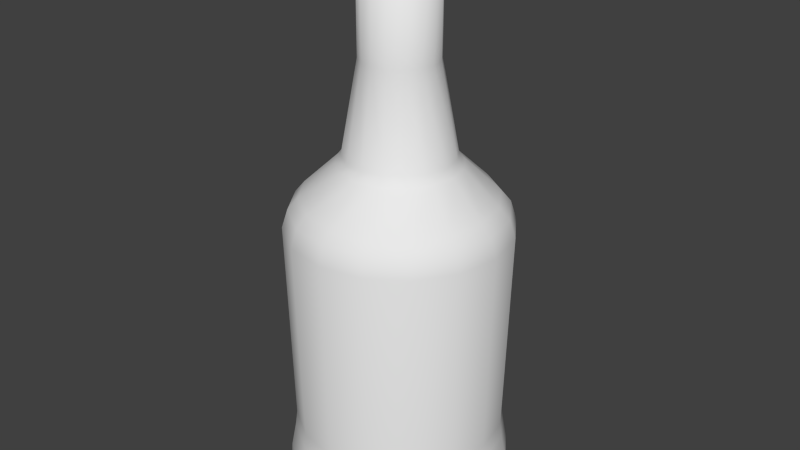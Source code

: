 # Source: blackcurLiq.blend  (saved by Blender 2.76.0; exported with 4.5.12 LTS)
import bpy
from mathutils import Matrix  # noqa: F401  (used for matrix-valued properties, if any)

bpy.ops.wm.read_factory_settings(use_empty=True)
scene = bpy.context.scene
scene.name = 'Scene'

# ---- collections
col_collection_1 = bpy.data.collections.new('Collection 1'); scene.collection.children.link(col_collection_1)

# ---- world
world_world = bpy.data.worlds.new('World'); scene.world = world_world
world_world.color = (0.05088, 0.05088, 0.05088)
world_world.use_sun_shadow = False
world_world.sun_shadow_jitter_overblur = 0.0
world_world.cycles.sampling_method = 'MANUAL'
world_world.cycles.sample_map_resolution = 256

# ---- meshes
me_cylinder_001 = bpy.data.meshes.new('Cylinder.001')
me_cylinder_001.from_pydata([(-9.498e-10, 0.05085, 0.3323), (6.059e-10, 0.03553, 0.418), (0.01946, 0.04698, 0.3323), (0.0136, 0.03282, 0.418), (0.03596, 0.03596, 0.3323), (0.02512, 0.02512, 0.418), (0.04698, 0.01946, 0.3323), (0.03282, 0.0136, 0.418), (0.05085, -2.313e-09, 0.3323), (0.03553, -1.662e-09, 0.418), (0.04698, -0.01946, 0.3323), (0.03282, -0.0136, 0.418), (0.03596, -0.03596, 0.3323), (0.02512, -0.02512, 0.418), (0.01946, -0.04698, 0.3323), (0.0136, -0.03282, 0.418), (6.729e-09, -0.05085, 0.3323), (5.971e-09, -0.03553, 0.418), (-0.01946, -0.04698, 0.3323), (-0.0136, -0.03282, 0.418), (-0.03596, -0.03596, 0.3323), (-0.02512, -0.02512, 0.418), (-0.04698, -0.01946, 0.3323), (-0.03282, -0.0136, 0.418), (-0.05085, 5.16e-10, 0.3323), (-0.03553, 3.151e-10, 0.418), (-0.04698, 0.01946, 0.3323), (-0.03282, 0.0136, 0.418), (-0.03596, 0.03596, 0.3323), (-0.02512, 0.02512, 0.418), (-0.01946, 0.04698, 0.3323), (-0.0136, 0.03282, 0.418), (-6.066e-10, 0.05656, 0.3246), (0.02165, 0.05226, 0.3246), (0.04, 0.04, 0.3246), (0.05226, 0.02165, 0.3246), (0.05656, -2.573e-09, 0.3246), (0.05226, -0.02165, 0.3246), (0.04, -0.04, 0.3246), (0.02165, -0.05226, 0.3246), (7.934e-09, -0.05656, 0.3246), (-0.02165, -0.05226, 0.3246), (-0.04, -0.04, 0.3246), (-0.05226, -0.02165, 0.3246), (-0.05656, 5.739e-10, 0.3246), (-0.05226, 0.02165, 0.3246), (-0.04, 0.04, 0.3246), (-0.02165, 0.05226, 0.3246), (-4.623e-09, 0.08913, 0.2936), (0.03411, 0.08234, 0.2936), (0.06302, 0.06302, 0.2936), (0.08234, 0.03411, 0.2936), (0.08913, -4.628e-09, 0.2936), (0.08234, -0.03411, 0.2936), (0.06302, -0.06302, 0.2936), (0.03411, -0.08234, 0.2936), (8.834e-09, -0.08913, 0.2936), (-0.03411, -0.08234, 0.2936), (-0.06302, -0.06302, 0.2936), (-0.08234, -0.03411, 0.2936), (-0.08913, 3.302e-10, 0.2936), (-0.08234, 0.03411, 0.2936), (-0.06302, 0.06302, 0.2936), (-0.03411, 0.08234, 0.2936), (-6.956e-09, 0.09845, 0.2824), (0.03767, 0.09096, 0.2824), (0.06961, 0.06961, 0.2824), (0.09096, 0.03767, 0.2824), (0.09845, -5.176e-09, 0.2824), (0.09096, -0.03767, 0.2824), (0.06961, -0.06961, 0.2824), (0.03767, -0.09096, 0.2824), (7.91e-09, -0.09845, 0.2824), (-0.03767, -0.09096, 0.2824), (-0.06961, -0.06961, 0.2824), (-0.09096, -0.03767, 0.2824), (-0.09845, 3.018e-10, 0.2824), (-0.09096, 0.03767, 0.2824), (-0.06961, 0.06961, 0.2824), (-0.03767, 0.09096, 0.2824), (-6.857e-09, 0.1038, 0.2651), (0.03973, 0.09593, 0.2651), (0.07342, 0.07342, 0.2651), (0.09593, 0.03973, 0.2651), (0.1038, -5.489e-09, 0.2651), (0.09593, -0.03973, 0.2651), (0.07342, -0.07342, 0.2651), (0.03973, -0.09593, 0.2651), (8.821e-09, -0.1038, 0.2651), (-0.03973, -0.09593, 0.2651), (-0.07342, -0.07342, 0.2651), (-0.09593, -0.03973, 0.2651), (-0.1038, 2.88e-10, 0.2651), (-0.09593, 0.03973, 0.2651), (-0.07342, 0.07342, 0.2651), (-0.03973, 0.09593, 0.2651), (1.118e-08, 0.09872, 0.06785), (0.03778, 0.0912, 0.06785), (0.0698, 0.0698, 0.06785), (0.0912, 0.03778, 0.06785), (0.09872, -5.219e-09, 0.06785), (0.0912, -0.03778, 0.06785), (0.0698, -0.0698, 0.06785), (0.03778, -0.0912, 0.06785), (2.608e-08, -0.09872, 0.06785), (-0.03778, -0.0912, 0.06785), (-0.0698, -0.0698, 0.06785), (-0.0912, -0.03778, 0.06785), (-0.09872, 2.738e-10, 0.06785), (-0.0912, 0.03778, 0.06785), (-0.0698, 0.0698, 0.06785), (-0.03778, 0.0912, 0.06785), (1.166e-08, 0.1004, 0.05407), (0.03843, 0.09277, 0.05407), (0.071, 0.071, 0.05407), (0.09277, 0.03843, 0.05407), (0.1004, -5.308e-09, 0.05407), (0.09277, -0.03843, 0.05407), (0.071, -0.071, 0.05407), (0.03843, -0.09277, 0.05407), (2.682e-08, -0.1004, 0.05407), (-0.03843, -0.09277, 0.05407), (-0.071, -0.071, 0.05407), (-0.09277, -0.03843, 0.05407), (-0.1004, 2.785e-10, 0.05407), (-0.09277, 0.03843, 0.05407), (-0.071, 0.071, 0.05407), (-0.03843, 0.09277, 0.05407), (1.176e-08, 0.105, 0.02908), (0.04017, 0.09699, 0.02908), (0.07423, 0.07423, 0.02908), (0.09699, 0.04017, 0.02908), (0.105, -5.515e-09, 0.02908), (0.09699, -0.04017, 0.02908), (0.07423, -0.07423, 0.02908), (0.04017, -0.09699, 0.02908), (2.761e-08, -0.105, 0.02908), (-0.04017, -0.09699, 0.02908), (-0.07423, -0.07423, 0.02908), (-0.09699, -0.04017, 0.02908), (-0.105, 3.253e-10, 0.02908), (-0.09699, 0.04017, 0.02908), (-0.07423, 0.07423, 0.02908), (-0.04017, 0.09699, 0.02908), (1.17e-08, 0.1056, 0.01961), (0.0404, 0.09753, 0.01961), (0.07465, 0.07465, 0.01961), (0.09753, 0.0404, 0.01961), (0.1056, -5.55e-09, 0.01961), (0.09753, -0.0404, 0.01961), (0.07465, -0.07465, 0.01961), (0.0404, -0.09753, 0.01961), (2.764e-08, -0.1056, 0.01961), (-0.0404, -0.09753, 0.01961), (-0.07465, -0.07465, 0.01961), (-0.09753, -0.0404, 0.01961), (-0.1056, 3.237e-10, 0.01961), (-0.09753, 0.0404, 0.01961), (-0.07465, 0.07465, 0.01961), (-0.0404, 0.09753, 0.01961), (1.17e-08, 0.1056, -0.0002065), (0.0404, 0.09753, -0.0002065), (0.07465, 0.07465, -0.0002065), (0.09753, 0.0404, -0.0002065), (0.1056, -5.55e-09, -0.0002065), (0.09753, -0.0404, -0.0002065), (0.07465, -0.07465, -0.0002065), (0.0404, -0.09753, -0.0002065), (2.764e-08, -0.1056, -0.0002065), (-0.0404, -0.09753, -0.0002065), (-0.07465, -0.07465, -0.0002065), (-0.09753, -0.0404, -0.0002065), (-0.1056, 3.237e-10, -0.0002065), (-0.09753, 0.0404, -0.0002065), (-0.07465, 0.07465, -0.0002065), (-0.0404, 0.09753, -0.0002065), (3.25e-08, 0.03553, 0.5257), (0.0136, 0.03282, 0.5257), (0.02512, 0.02512, 0.5257), (0.03282, 0.0136, 0.5257), (0.03553, -1.662e-09, 0.5257), (0.03282, -0.0136, 0.5257), (0.02512, -0.02512, 0.5257), (0.0136, -0.03282, 0.5257), (3.786e-08, -0.03553, 0.5257), (-0.0136, -0.03282, 0.5257), (-0.02512, -0.02512, 0.5257), (-0.03282, -0.0136, 0.5257), (-0.03553, 3.151e-10, 0.5257), (-0.03282, 0.0136, 0.5257), (-0.02512, 0.02512, 0.5257), (-0.0136, 0.03282, 0.5257)], [], [(0, 1, 3, 2), (2, 3, 5, 4), (4, 5, 7, 6), (6, 7, 9, 8), (8, 9, 11, 10), (10, 11, 13, 12), (12, 13, 15, 14), (14, 15, 17, 16), (16, 17, 19, 18), (18, 19, 21, 20), (20, 21, 23, 22), (22, 23, 25, 24), (24, 25, 27, 26), (26, 27, 29, 28), (11, 9, 180, 181), (30, 31, 1, 0), (28, 29, 31, 30), (28, 30, 47, 46), (42, 43, 59, 58), (4, 6, 35, 34), (14, 16, 40, 39), (0, 2, 33, 32), (24, 26, 45, 44), (10, 12, 38, 37), (20, 22, 43, 42), (30, 0, 32, 47), (6, 8, 36, 35), (16, 18, 41, 40), (26, 28, 46, 45), (2, 4, 34, 33), (12, 14, 39, 38), (22, 24, 44, 43), (8, 10, 37, 36), (18, 20, 42, 41), (48, 49, 65, 64), (35, 36, 52, 51), (43, 44, 60, 59), (36, 37, 53, 52), (44, 45, 61, 60), (37, 38, 54, 53), (45, 46, 62, 61), (38, 39, 55, 54), (46, 47, 63, 62), (39, 40, 56, 55), (32, 33, 49, 48), (47, 32, 48, 63), (40, 41, 57, 56), (33, 34, 50, 49), (41, 42, 58, 57), (34, 35, 51, 50), (69, 70, 86, 85), (63, 48, 64, 79), (56, 57, 73, 72), (49, 50, 66, 65), (57, 58, 74, 73), (50, 51, 67, 66), (58, 59, 75, 74), (51, 52, 68, 67), (59, 60, 76, 75), (52, 53, 69, 68), (60, 61, 77, 76), (53, 54, 70, 69), (61, 62, 78, 77), (54, 55, 71, 70), (62, 63, 79, 78), (55, 56, 72, 71), (90, 91, 107, 106), (77, 78, 94, 93), (70, 71, 87, 86), (78, 79, 95, 94), (71, 72, 88, 87), (64, 65, 81, 80), (79, 64, 80, 95), (72, 73, 89, 88), (65, 66, 82, 81), (73, 74, 90, 89), (66, 67, 83, 82), (74, 75, 91, 90), (67, 68, 84, 83), (75, 76, 92, 91), (68, 69, 85, 84), (76, 77, 93, 92), (111, 96, 112, 127), (83, 84, 100, 99), (91, 92, 108, 107), (84, 85, 101, 100), (92, 93, 109, 108), (85, 86, 102, 101), (93, 94, 110, 109), (86, 87, 103, 102), (94, 95, 111, 110), (87, 88, 104, 103), (80, 81, 97, 96), (95, 80, 96, 111), (88, 89, 105, 104), (81, 82, 98, 97), (89, 90, 106, 105), (82, 83, 99, 98), (125, 126, 142, 141), (104, 105, 121, 120), (97, 98, 114, 113), (105, 106, 122, 121), (98, 99, 115, 114), (106, 107, 123, 122), (99, 100, 116, 115), (107, 108, 124, 123), (100, 101, 117, 116), (108, 109, 125, 124), (101, 102, 118, 117), (109, 110, 126, 125), (102, 103, 119, 118), (110, 111, 127, 126), (103, 104, 120, 119), (96, 97, 113, 112), (131, 132, 148, 147), (118, 119, 135, 134), (126, 127, 143, 142), (119, 120, 136, 135), (112, 113, 129, 128), (127, 112, 128, 143), (120, 121, 137, 136), (113, 114, 130, 129), (121, 122, 138, 137), (114, 115, 131, 130), (122, 123, 139, 138), (115, 116, 132, 131), (123, 124, 140, 139), (116, 117, 133, 132), (124, 125, 141, 140), (117, 118, 134, 133), (152, 153, 169, 168), (139, 140, 156, 155), (132, 133, 149, 148), (140, 141, 157, 156), (133, 134, 150, 149), (141, 142, 158, 157), (134, 135, 151, 150), (142, 143, 159, 158), (135, 136, 152, 151), (128, 129, 145, 144), (143, 128, 144, 159), (136, 137, 153, 152), (129, 130, 146, 145), (137, 138, 154, 153), (130, 131, 147, 146), (138, 139, 155, 154), (160, 161, 162, 163, 164, 165, 166, 167, 168, 169, 170, 171, 172, 173, 174, 175), (145, 146, 162, 161), (153, 154, 170, 169), (146, 147, 163, 162), (154, 155, 171, 170), (147, 148, 164, 163), (155, 156, 172, 171), (148, 149, 165, 164), (156, 157, 173, 172), (149, 150, 166, 165), (157, 158, 174, 173), (150, 151, 167, 166), (158, 159, 175, 174), (151, 152, 168, 167), (144, 145, 161, 160), (159, 144, 160, 175), (177, 176, 191, 190, 189, 188, 187, 186, 185, 184, 183, 182, 181, 180, 179, 178), (21, 19, 185, 186), (31, 29, 190, 191), (7, 5, 178, 179), (17, 15, 183, 184), (3, 1, 176, 177), (27, 25, 188, 189), (13, 11, 181, 182), (23, 21, 186, 187), (1, 31, 191, 176), (9, 7, 179, 180), (19, 17, 184, 185), (29, 27, 189, 190), (5, 3, 177, 178), (15, 13, 182, 183), (25, 23, 187, 188)])
me_cylinder_001.polygons.foreach_set('use_smooth', [True] * 178)
_uv = me_cylinder_001.uv_layers.new(name='UVMap')
_uv.uv.foreach_set('vector', [0.4915, 0.6417, 0.4915, 0.7935, 0.5395, 0.7935, 0.5602, 0.6417, 0.5602, 0.6417, 0.5395, 0.7935, 0.5802, 0.7935, 0.6185, 0.6417, 0.6185, 0.6417, 0.5802, 0.7935, 0.6075, 0.7935, 0.6575, 0.6417, 0.6575, 0.6417, 0.6075, 0.7935, 0.617, 0.7935, 0.6712, 0.6417, 0.6712, 0.6417, 0.617, 0.7935, 0.6075, 0.7935, 0.6575, 0.6417, 0.6575, 0.6417, 0.6075, 0.7935, 0.5802, 0.7935, 0.6185, 0.6417, 0.6185, 0.6417, 0.5802, 0.7935, 0.5395, 0.7935, 0.5602, 0.6417, 0.5602, 0.6417, 0.5395, 0.7935, 0.4915, 0.7935, 0.4915, 0.6417, 0.4915, 0.6417, 0.4915, 0.7935, 0.4434, 0.7935, 0.4227, 0.6417, 0.4227, 0.6417, 0.4434, 0.7935, 0.4027, 0.7935, 0.3644, 0.6417, 0.3644, 0.6417, 0.4027, 0.7935, 0.3754, 0.7935, 0.3254, 0.6417, 0.3254, 0.6417, 0.3754, 0.7935, 0.3659, 0.7935, 0.3117, 0.6417, 0.3117, 0.6417, 0.3659, 0.7935, 0.3754, 0.7935, 0.3254, 0.6417, 0.3254, 0.6417, 0.3754, 0.7935, 0.4027, 0.7935, 0.3644, 0.6417, 0.6075, 0.7935, 0.617, 0.7935, 0.617, 0.9843, 0.6075, 0.9843, 0.4227, 0.6417, 0.4434, 0.7935, 0.4915, 0.7935, 0.4915, 0.6417, 0.3644, 0.6417, 0.4027, 0.7935, 0.4434, 0.7935, 0.4227, 0.6417, 0.3644, 0.6417, 0.4227, 0.6417, 0.415, 0.628, 0.3501, 0.628, 0.3501, 0.628, 0.3068, 0.628, 0.2004, 0.5731, 0.2687, 0.5731, 0.6185, 0.6417, 0.6575, 0.6417, 0.6762, 0.628, 0.6328, 0.628, 0.5602, 0.6417, 0.4915, 0.6417, 0.4915, 0.628, 0.568, 0.628, 0.4915, 0.6417, 0.5602, 0.6417, 0.568, 0.628, 0.4915, 0.628, 0.3117, 0.6417, 0.3254, 0.6417, 0.3068, 0.628, 0.2915, 0.628, 0.6575, 0.6417, 0.6185, 0.6417, 0.6328, 0.628, 0.6762, 0.628, 0.3644, 0.6417, 0.3254, 0.6417, 0.3068, 0.628, 0.3501, 0.628, 0.4227, 0.6417, 0.4915, 0.6417, 0.4915, 0.628, 0.415, 0.628, 0.6575, 0.6417, 0.6712, 0.6417, 0.6914, 0.628, 0.6762, 0.628, 0.4915, 0.6417, 0.4227, 0.6417, 0.415, 0.628, 0.4915, 0.628, 0.3254, 0.6417, 0.3644, 0.6417, 0.3501, 0.628, 0.3068, 0.628, 0.5602, 0.6417, 0.6185, 0.6417, 0.6328, 0.628, 0.568, 0.628, 0.6185, 0.6417, 0.5602, 0.6417, 0.568, 0.628, 0.6328, 0.628, 0.3254, 0.6417, 0.3117, 0.6417, 0.2915, 0.628, 0.3068, 0.628, 0.6712, 0.6417, 0.6575, 0.6417, 0.6762, 0.628, 0.6914, 0.628, 0.4227, 0.6417, 0.3644, 0.6417, 0.3501, 0.628, 0.415, 0.628, 0.4915, 0.5731, 0.612, 0.5731, 0.6246, 0.5532, 0.4915, 0.5532, 0.6762, 0.628, 0.6914, 0.628, 0.8065, 0.5731, 0.7825, 0.5731, 0.3068, 0.628, 0.2915, 0.628, 0.1764, 0.5731, 0.2004, 0.5731, 0.6914, 0.628, 0.6762, 0.628, 0.7825, 0.5731, 0.8065, 0.5731, 0.2915, 0.628, 0.3068, 0.628, 0.2004, 0.5731, 0.1764, 0.5731, 0.6762, 0.628, 0.6328, 0.628, 0.7142, 0.5731, 0.7825, 0.5731, 0.3068, 0.628, 0.3501, 0.628, 0.2687, 0.5731, 0.2004, 0.5731, 0.6328, 0.628, 0.568, 0.628, 0.612, 0.5731, 0.7142, 0.5731, 0.3501, 0.628, 0.415, 0.628, 0.3709, 0.5731, 0.2687, 0.5731, 0.568, 0.628, 0.4915, 0.628, 0.4915, 0.5731, 0.612, 0.5731, 0.4915, 0.628, 0.568, 0.628, 0.612, 0.5731, 0.4915, 0.5731, 0.415, 0.628, 0.4915, 0.628, 0.4915, 0.5731, 0.3709, 0.5731, 0.4915, 0.628, 0.415, 0.628, 0.3709, 0.5731, 0.4915, 0.5731, 0.568, 0.628, 0.6328, 0.628, 0.7142, 0.5731, 0.612, 0.5731, 0.415, 0.628, 0.3501, 0.628, 0.2687, 0.5731, 0.3709, 0.5731, 0.6328, 0.628, 0.6762, 0.628, 0.7825, 0.5731, 0.7142, 0.5731, 0.8129, 0.5532, 0.7375, 0.5532, 0.7509, 0.5227, 0.8305, 0.5227, 0.3709, 0.5731, 0.4915, 0.5731, 0.4915, 0.5532, 0.3583, 0.5532, 0.4915, 0.5731, 0.3709, 0.5731, 0.3583, 0.5532, 0.4915, 0.5532, 0.612, 0.5731, 0.7142, 0.5731, 0.7375, 0.5532, 0.6246, 0.5532, 0.3709, 0.5731, 0.2687, 0.5731, 0.2454, 0.5532, 0.3583, 0.5532, 0.7142, 0.5731, 0.7825, 0.5731, 0.8129, 0.5532, 0.7375, 0.5532, 0.2687, 0.5731, 0.2004, 0.5731, 0.17, 0.5532, 0.2454, 0.5532, 0.7825, 0.5731, 0.8065, 0.5731, 0.8394, 0.5532, 0.8129, 0.5532, 0.2004, 0.5731, 0.1764, 0.5731, 0.1435, 0.5532, 0.17, 0.5532, 0.8065, 0.5731, 0.7825, 0.5731, 0.8129, 0.5532, 0.8394, 0.5532, 0.1764, 0.5731, 0.2004, 0.5731, 0.17, 0.5532, 0.1435, 0.5532, 0.7825, 0.5731, 0.7142, 0.5731, 0.7375, 0.5532, 0.8129, 0.5532, 0.2004, 0.5731, 0.2687, 0.5731, 0.2454, 0.5532, 0.17, 0.5532, 0.7142, 0.5731, 0.612, 0.5731, 0.6246, 0.5532, 0.7375, 0.5532, 0.2687, 0.5731, 0.3709, 0.5731, 0.3583, 0.5532, 0.2454, 0.5532, 0.612, 0.5731, 0.4915, 0.5731, 0.4915, 0.5532, 0.6246, 0.5532, 0.232, 0.5227, 0.1524, 0.5227, 0.1691, 0.1733, 0.2447, 0.1733, 0.17, 0.5532, 0.2454, 0.5532, 0.232, 0.5227, 0.1524, 0.5227, 0.7375, 0.5532, 0.6246, 0.5532, 0.6319, 0.5227, 0.7509, 0.5227, 0.2454, 0.5532, 0.3583, 0.5532, 0.351, 0.5227, 0.232, 0.5227, 0.6246, 0.5532, 0.4915, 0.5532, 0.4915, 0.5227, 0.6319, 0.5227, 0.4915, 0.5532, 0.6246, 0.5532, 0.6319, 0.5227, 0.4915, 0.5227, 0.3583, 0.5532, 0.4915, 0.5532, 0.4915, 0.5227, 0.351, 0.5227, 0.4915, 0.5532, 0.3583, 0.5532, 0.351, 0.5227, 0.4915, 0.5227, 0.6246, 0.5532, 0.7375, 0.5532, 0.7509, 0.5227, 0.6319, 0.5227, 0.3583, 0.5532, 0.2454, 0.5532, 0.232, 0.5227, 0.351, 0.5227, 0.7375, 0.5532, 0.8129, 0.5532, 0.8305, 0.5227, 0.7509, 0.5227, 0.2454, 0.5532, 0.17, 0.5532, 0.1524, 0.5227, 0.232, 0.5227, 0.8129, 0.5532, 0.8394, 0.5532, 0.8584, 0.5227, 0.8305, 0.5227, 0.17, 0.5532, 0.1435, 0.5532, 0.1245, 0.5227, 0.1524, 0.5227, 0.8394, 0.5532, 0.8129, 0.5532, 0.8305, 0.5227, 0.8584, 0.5227, 0.1435, 0.5532, 0.17, 0.5532, 0.1524, 0.5227, 0.1245, 0.5227, 0.3579, 0.1733, 0.4915, 0.1733, 0.4915, 0.1489, 0.3556, 0.1489, 0.8305, 0.5227, 0.8584, 0.5227, 0.8404, 0.1733, 0.8138, 0.1733, 0.1524, 0.5227, 0.1245, 0.5227, 0.1425, 0.1733, 0.1691, 0.1733, 0.8584, 0.5227, 0.8305, 0.5227, 0.8138, 0.1733, 0.8404, 0.1733, 0.1245, 0.5227, 0.1524, 0.5227, 0.1691, 0.1733, 0.1425, 0.1733, 0.8305, 0.5227, 0.7509, 0.5227, 0.7382, 0.1733, 0.8138, 0.1733, 0.1524, 0.5227, 0.232, 0.5227, 0.2447, 0.1733, 0.1691, 0.1733, 0.7509, 0.5227, 0.6319, 0.5227, 0.625, 0.1733, 0.7382, 0.1733, 0.232, 0.5227, 0.351, 0.5227, 0.3579, 0.1733, 0.2447, 0.1733, 0.6319, 0.5227, 0.4915, 0.5227, 0.4915, 0.1733, 0.625, 0.1733, 0.4915, 0.5227, 0.6319, 0.5227, 0.625, 0.1733, 0.4915, 0.1733, 0.351, 0.5227, 0.4915, 0.5227, 0.4915, 0.1733, 0.3579, 0.1733, 0.4915, 0.5227, 0.351, 0.5227, 0.3579, 0.1733, 0.4915, 0.1733, 0.6319, 0.5227, 0.7509, 0.5227, 0.7382, 0.1733, 0.625, 0.1733, 0.351, 0.5227, 0.232, 0.5227, 0.2447, 0.1733, 0.3579, 0.1733, 0.7509, 0.5227, 0.8305, 0.5227, 0.8138, 0.1733, 0.7382, 0.1733, 0.1636, 0.1489, 0.2405, 0.1489, 0.2291, 0.1046, 0.1487, 0.1046, 0.4915, 0.1733, 0.3579, 0.1733, 0.3556, 0.1489, 0.4915, 0.1489, 0.625, 0.1733, 0.7382, 0.1733, 0.7424, 0.1489, 0.6273, 0.1489, 0.3579, 0.1733, 0.2447, 0.1733, 0.2405, 0.1489, 0.3556, 0.1489, 0.7382, 0.1733, 0.8138, 0.1733, 0.8193, 0.1489, 0.7424, 0.1489, 0.2447, 0.1733, 0.1691, 0.1733, 0.1636, 0.1489, 0.2405, 0.1489, 0.8138, 0.1733, 0.8404, 0.1733, 0.8464, 0.1489, 0.8193, 0.1489, 0.1691, 0.1733, 0.1425, 0.1733, 0.1366, 0.1489, 0.1636, 0.1489, 0.8404, 0.1733, 0.8138, 0.1733, 0.8193, 0.1489, 0.8464, 0.1489, 0.1425, 0.1733, 0.1691, 0.1733, 0.1636, 0.1489, 0.1366, 0.1489, 0.8138, 0.1733, 0.7382, 0.1733, 0.7424, 0.1489, 0.8193, 0.1489, 0.1691, 0.1733, 0.2447, 0.1733, 0.2405, 0.1489, 0.1636, 0.1489, 0.7382, 0.1733, 0.625, 0.1733, 0.6273, 0.1489, 0.7424, 0.1489, 0.2447, 0.1733, 0.3579, 0.1733, 0.3556, 0.1489, 0.2405, 0.1489, 0.625, 0.1733, 0.4915, 0.1733, 0.4915, 0.1489, 0.6273, 0.1489, 0.4915, 0.1733, 0.625, 0.1733, 0.6273, 0.1489, 0.4915, 0.1489, 0.8342, 0.1046, 0.8625, 0.1046, 0.8646, 0.08785, 0.8362, 0.08785, 0.7424, 0.1489, 0.6273, 0.1489, 0.6334, 0.1046, 0.7538, 0.1046, 0.2405, 0.1489, 0.3556, 0.1489, 0.3495, 0.1046, 0.2291, 0.1046, 0.6273, 0.1489, 0.4915, 0.1489, 0.4915, 0.1046, 0.6334, 0.1046, 0.4915, 0.1489, 0.6273, 0.1489, 0.6334, 0.1046, 0.4915, 0.1046, 0.3556, 0.1489, 0.4915, 0.1489, 0.4915, 0.1046, 0.3495, 0.1046, 0.4915, 0.1489, 0.3556, 0.1489, 0.3495, 0.1046, 0.4915, 0.1046, 0.6273, 0.1489, 0.7424, 0.1489, 0.7538, 0.1046, 0.6334, 0.1046, 0.3556, 0.1489, 0.2405, 0.1489, 0.2291, 0.1046, 0.3495, 0.1046, 0.7424, 0.1489, 0.8193, 0.1489, 0.8342, 0.1046, 0.7538, 0.1046, 0.2405, 0.1489, 0.1636, 0.1489, 0.1487, 0.1046, 0.2291, 0.1046, 0.8193, 0.1489, 0.8464, 0.1489, 0.8625, 0.1046, 0.8342, 0.1046, 0.1636, 0.1489, 0.1366, 0.1489, 0.1204, 0.1046, 0.1487, 0.1046, 0.8464, 0.1489, 0.8193, 0.1489, 0.8342, 0.1046, 0.8625, 0.1046, 0.1366, 0.1489, 0.1636, 0.1489, 0.1487, 0.1046, 0.1204, 0.1046, 0.8193, 0.1489, 0.7424, 0.1489, 0.7538, 0.1046, 0.8342, 0.1046, 0.4915, 0.08785, 0.3487, 0.08785, 0.3487, 0.05275, 0.4915, 0.05275, 0.1487, 0.1046, 0.1204, 0.1046, 0.1183, 0.08785, 0.1467, 0.08785, 0.8625, 0.1046, 0.8342, 0.1046, 0.8362, 0.08785, 0.8646, 0.08785, 0.1204, 0.1046, 0.1487, 0.1046, 0.1467, 0.08785, 0.1183, 0.08785, 0.8342, 0.1046, 0.7538, 0.1046, 0.7553, 0.08785, 0.8362, 0.08785, 0.1487, 0.1046, 0.2291, 0.1046, 0.2276, 0.08785, 0.1467, 0.08785, 0.7538, 0.1046, 0.6334, 0.1046, 0.6342, 0.08785, 0.7553, 0.08785, 0.2291, 0.1046, 0.3495, 0.1046, 0.3487, 0.08785, 0.2276, 0.08785, 0.6334, 0.1046, 0.4915, 0.1046, 0.4915, 0.08785, 0.6342, 0.08785, 0.4915, 0.1046, 0.6334, 0.1046, 0.6342, 0.08785, 0.4915, 0.08785, 0.3495, 0.1046, 0.4915, 0.1046, 0.4915, 0.08785, 0.3487, 0.08785, 0.4915, 0.1046, 0.3495, 0.1046, 0.3487, 0.08785, 0.4915, 0.08785, 0.6334, 0.1046, 0.7538, 0.1046, 0.7553, 0.08785, 0.6342, 0.08785, 0.3495, 0.1046, 0.2291, 0.1046, 0.2276, 0.08785, 0.3487, 0.08785, 0.7538, 0.1046, 0.8342, 0.1046, 0.8362, 0.08785, 0.7553, 0.08785, 0.2291, 0.1046, 0.1487, 0.1046, 0.1467, 0.08785, 0.2276, 0.08785, 0.4915, 0.05275, 0.6342, 0.05275, 0.7553, 0.05275, 0.8362, 0.05275, 0.8646, 0.05275, 0.8362, 0.05275, 0.7553, 0.05275, 0.6342, 0.05275, 0.4915, 0.05275, 0.3487, 0.05275, 0.2276, 0.05275, 0.1467, 0.05275, 0.1183, 0.05275, 0.1467, 0.05275, 0.2276, 0.05275, 0.3487, 0.05275, 0.6342, 0.08785, 0.7553, 0.08785, 0.7553, 0.05275, 0.6342, 0.05275, 0.3487, 0.08785, 0.2276, 0.08785, 0.2276, 0.05275, 0.3487, 0.05275, 0.7553, 0.08785, 0.8362, 0.08785, 0.8362, 0.05275, 0.7553, 0.05275, 0.2276, 0.08785, 0.1467, 0.08785, 0.1467, 0.05275, 0.2276, 0.05275, 0.8362, 0.08785, 0.8646, 0.08785, 0.8646, 0.05275, 0.8362, 0.05275, 0.1467, 0.08785, 0.1183, 0.08785, 0.1183, 0.05275, 0.1467, 0.05275, 0.8646, 0.08785, 0.8362, 0.08785, 0.8362, 0.05275, 0.8646, 0.05275, 0.1183, 0.08785, 0.1467, 0.08785, 0.1467, 0.05275, 0.1183, 0.05275, 0.8362, 0.08785, 0.7553, 0.08785, 0.7553, 0.05275, 0.8362, 0.05275, 0.1467, 0.08785, 0.2276, 0.08785, 0.2276, 0.05275, 0.1467, 0.05275, 0.7553, 0.08785, 0.6342, 0.08785, 0.6342, 0.05275, 0.7553, 0.05275, 0.2276, 0.08785, 0.3487, 0.08785, 0.3487, 0.05275, 0.2276, 0.05275, 0.6342, 0.08785, 0.4915, 0.08785, 0.4915, 0.05275, 0.6342, 0.05275, 0.4915, 0.08785, 0.6342, 0.08785, 0.6342, 0.05275, 0.4915, 0.05275, 0.3487, 0.08785, 0.4915, 0.08785, 0.4915, 0.05275, 0.3487, 0.05275, 0.5395, 0.9843, 0.4915, 0.9843, 0.4434, 0.9843, 0.4027, 0.9843, 0.3754, 0.9843, 0.3659, 0.9843, 0.3754, 0.9843, 0.4027, 0.9843, 0.4434, 0.9843, 0.4915, 0.9843, 0.5395, 0.9843, 0.5802, 0.9843, 0.6075, 0.9843, 0.617, 0.9843, 0.6075, 0.9843, 0.5802, 0.9843, 0.4027, 0.7935, 0.4434, 0.7935, 0.4434, 0.9843, 0.4027, 0.9843, 0.4434, 0.7935, 0.4027, 0.7935, 0.4027, 0.9843, 0.4434, 0.9843, 0.6075, 0.7935, 0.5802, 0.7935, 0.5802, 0.9843, 0.6075, 0.9843, 0.4915, 0.7935, 0.5395, 0.7935, 0.5395, 0.9843, 0.4915, 0.9843, 0.5395, 0.7935, 0.4915, 0.7935, 0.4915, 0.9843, 0.5395, 0.9843, 0.3754, 0.7935, 0.3659, 0.7935, 0.3659, 0.9843, 0.3754, 0.9843, 0.5802, 0.7935, 0.6075, 0.7935, 0.6075, 0.9843, 0.5802, 0.9843, 0.3754, 0.7935, 0.4027, 0.7935, 0.4027, 0.9843, 0.3754, 0.9843, 0.4915, 0.7935, 0.4434, 0.7935, 0.4434, 0.9843, 0.4915, 0.9843, 0.617, 0.7935, 0.6075, 0.7935, 0.6075, 0.9843, 0.617, 0.9843, 0.4434, 0.7935, 0.4915, 0.7935, 0.4915, 0.9843, 0.4434, 0.9843, 0.4027, 0.7935, 0.3754, 0.7935, 0.3754, 0.9843, 0.4027, 0.9843, 0.5802, 0.7935, 0.5395, 0.7935, 0.5395, 0.9843, 0.5802, 0.9843, 0.5395, 0.7935, 0.5802, 0.7935, 0.5802, 0.9843, 0.5395, 0.9843, 0.3659, 0.7935, 0.3754, 0.7935, 0.3754, 0.9843, 0.3659, 0.9843])
me_cylinder_001.use_remesh_preserve_volume = False
me_cylinder_001.use_remesh_preserve_attributes = False
me_cylinder_001.use_mirror_vertex_groups = False
me_cylinder_001.update()

# ---- objects
ob_blackcurliq = bpy.data.objects.new('blackcurLiq', me_cylinder_001)

# ---- transforms, parenting, visibility, modifiers, constraints
ob_blackcurliq.location = (0.0, 0.0, 0.0)
ob_blackcurliq.lineart.crease_threshold = 0.0

# ---- collection membership
col_collection_1.objects.link(ob_blackcurliq)

# ---- scene / render settings (as saved in the file)
scene.frame_start = 1; scene.frame_end = 250; scene.frame_set(1)
scene.render.engine = 'BLENDER_EEVEE_NEXT'
scene.render.resolution_percentage = 50
scene.render.dither_intensity = 0.0
scene.cycles.use_denoising = False
scene.cycles.samples = 10
scene.cycles.sampling_pattern = 'TABULATED_SOBOL'
scene.cycles.light_sampling_threshold = 0.0
scene.cycles.use_adaptive_sampling = False
scene.cycles.use_light_tree = False
scene.cycles.blur_glossy = 0.0
scene.cycles.pixel_filter_type = 'GAUSSIAN'
scene.cycles.sample_clamp_indirect = 0.0
scene.view_settings.view_transform = 'Standard'
bpy.context.view_layer.update()

# ---- added for rendering (the .blend has no active camera and no usable light): camera, sun
cam_auto = bpy.data.cameras.new('AutoCamera')
cam_auto.lens = 50.0
cam_auto.sensor_width = 36.0
cam_auto.clip_end = 1000.0
ob_auto_camera = bpy.data.objects.new('AutoCamera', cam_auto)
scene.collection.objects.link(ob_auto_camera)
ob_auto_camera.location = (0.559562, -0.671475, 0.710409)
ob_auto_camera.rotation_euler = (1.09748, -7.21219e-08, 0.694738)
scene.camera = ob_auto_camera
light_auto_sun = bpy.data.lights.new('AutoSun', 'SUN')
light_auto_sun.energy = 3.0
light_auto_sun.angle = 0.0523599
ob_auto_sun = bpy.data.objects.new('AutoSun', light_auto_sun)
scene.collection.objects.link(ob_auto_sun)
ob_auto_sun.rotation_euler = (0.872665, 0.174533, 0.523599)
bpy.context.view_layer.update()
